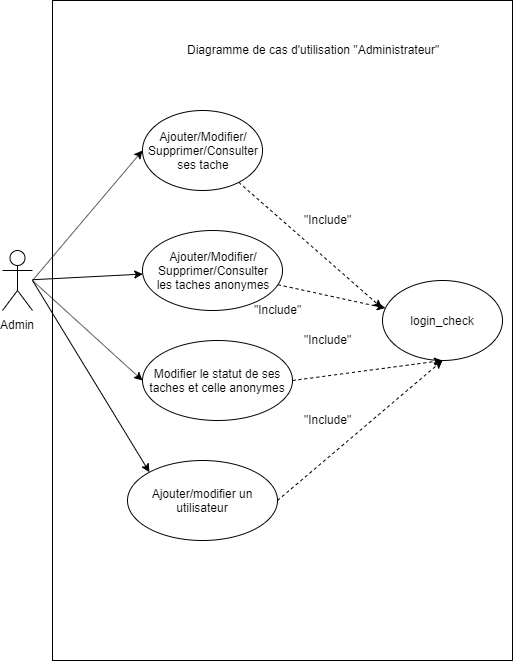

The diagram above was exported from draw.io. Its source (the exported page's mxGraphModel, read from the mxfile embedded in the PNG):
<mxGraphModel dx="893" dy="660" grid="1" gridSize="10" guides="1" tooltips="1" connect="1" arrows="1" fold="1" page="1" pageScale="1" pageWidth="827" pageHeight="1169" math="0" shadow="0">
  <root>
    <mxCell id="0" />
    <mxCell id="1" parent="0" />
    <mxCell id="G-hLFVRAvoA__Mwn_994-9" value="" style="rounded=0;whiteSpace=wrap;html=1;" parent="1" vertex="1">
      <mxGeometry x="160" y="110" width="460" height="660" as="geometry" />
    </mxCell>
    <mxCell id="G-hLFVRAvoA__Mwn_994-10" style="rounded=0;orthogonalLoop=1;jettySize=auto;html=1;entryX=0;entryY=0.5;entryDx=0;entryDy=0;" parent="1" target="G-hLFVRAvoA__Mwn_994-3" edge="1">
      <mxGeometry relative="1" as="geometry">
        <mxPoint x="140" y="390" as="sourcePoint" />
      </mxGeometry>
    </mxCell>
    <mxCell id="G-hLFVRAvoA__Mwn_994-11" style="rounded=0;orthogonalLoop=1;jettySize=auto;html=1;" parent="1" source="G-hLFVRAvoA__Mwn_994-1" target="G-hLFVRAvoA__Mwn_994-4" edge="1">
      <mxGeometry relative="1" as="geometry" />
    </mxCell>
    <mxCell id="G-hLFVRAvoA__Mwn_994-1" value="Admin" style="shape=umlActor;verticalLabelPosition=bottom;labelBackgroundColor=#ffffff;verticalAlign=top;html=1;outlineConnect=0;" parent="1" vertex="1">
      <mxGeometry x="110" y="360" width="30" height="60" as="geometry" />
    </mxCell>
    <mxCell id="G-hLFVRAvoA__Mwn_994-17" style="edgeStyle=none;rounded=0;orthogonalLoop=1;jettySize=auto;html=1;entryX=-0.004;entryY=0.344;entryDx=0;entryDy=0;dashed=1;entryPerimeter=0;" parent="1" source="G-hLFVRAvoA__Mwn_994-3" target="G-hLFVRAvoA__Mwn_994-16" edge="1">
      <mxGeometry relative="1" as="geometry" />
    </mxCell>
    <mxCell id="G-hLFVRAvoA__Mwn_994-3" value="Ajouter/Modifier/&lt;br&gt;Supprimer/Consulter&lt;br&gt;ses tache" style="ellipse;whiteSpace=wrap;html=1;" parent="1" vertex="1">
      <mxGeometry x="250" y="220" width="120" height="80" as="geometry" />
    </mxCell>
    <mxCell id="G-hLFVRAvoA__Mwn_994-18" style="edgeStyle=none;rounded=0;orthogonalLoop=1;jettySize=auto;html=1;dashed=1;" parent="1" source="G-hLFVRAvoA__Mwn_994-4" target="G-hLFVRAvoA__Mwn_994-16" edge="1">
      <mxGeometry relative="1" as="geometry" />
    </mxCell>
    <mxCell id="G-hLFVRAvoA__Mwn_994-4" value="Ajouter/Modifier/&lt;br&gt;Supprimer/Consulter&lt;br&gt;les taches anonymes" style="ellipse;whiteSpace=wrap;html=1;" parent="1" vertex="1">
      <mxGeometry x="250" y="340" width="140" height="80" as="geometry" />
    </mxCell>
    <mxCell id="G-hLFVRAvoA__Mwn_994-13" value="Diagramme de cas d'utilisation &quot;Administrateur&quot;" style="text;html=1;resizable=0;points=[];autosize=1;align=left;verticalAlign=top;spacingTop=-4;" parent="1" vertex="1">
      <mxGeometry x="292.83" y="150" width="270" height="20" as="geometry" />
    </mxCell>
    <mxCell id="G-hLFVRAvoA__Mwn_994-16" value="login_check" style="ellipse;whiteSpace=wrap;html=1;rounded=0;" parent="1" vertex="1">
      <mxGeometry x="490" y="390" width="120" height="80" as="geometry" />
    </mxCell>
    <mxCell id="G-hLFVRAvoA__Mwn_994-21" value="&quot;Include&quot;" style="text;html=1;resizable=0;points=[];autosize=1;align=left;verticalAlign=top;spacingTop=-4;" parent="1" vertex="1">
      <mxGeometry x="410" y="320" width="60" height="20" as="geometry" />
    </mxCell>
    <mxCell id="G-hLFVRAvoA__Mwn_994-22" value="&quot;Include&quot;" style="text;html=1;resizable=0;points=[];autosize=1;align=left;verticalAlign=top;spacingTop=-4;" parent="1" vertex="1">
      <mxGeometry x="360" y="410" width="60" height="20" as="geometry" />
    </mxCell>
    <mxCell id="4P1pqpQMgPt4fIuOWZJu-1" value="&lt;span style=&quot;background-color: rgb(255 , 255 , 255)&quot;&gt;&lt;font style=&quot;font-size: 12px&quot;&gt;Modifier le statut de ses taches et celle&amp;nbsp;&lt;/font&gt;&lt;/span&gt;anonymes" style="ellipse;whiteSpace=wrap;html=1;" parent="1" vertex="1">
      <mxGeometry x="250" y="450" width="150" height="80" as="geometry" />
    </mxCell>
    <mxCell id="4P1pqpQMgPt4fIuOWZJu-2" style="rounded=0;orthogonalLoop=1;jettySize=auto;html=1;entryX=0;entryY=0.5;entryDx=0;entryDy=0;" parent="1" target="4P1pqpQMgPt4fIuOWZJu-1" edge="1">
      <mxGeometry relative="1" as="geometry">
        <mxPoint x="140" y="390" as="sourcePoint" />
        <mxPoint x="291.57359312880726" y="495.7157287525383" as="targetPoint" />
      </mxGeometry>
    </mxCell>
    <mxCell id="j6IaQB_xiAyHrhYuKGmP-1" value="Ajouter/modifier un utilisateur" style="ellipse;whiteSpace=wrap;html=1;" parent="1" vertex="1">
      <mxGeometry x="235" y="570" width="150" height="80" as="geometry" />
    </mxCell>
    <mxCell id="j6IaQB_xiAyHrhYuKGmP-2" style="rounded=0;orthogonalLoop=1;jettySize=auto;html=1;entryX=0;entryY=0;entryDx=0;entryDy=0;" parent="1" target="j6IaQB_xiAyHrhYuKGmP-1" edge="1">
      <mxGeometry relative="1" as="geometry">
        <mxPoint x="140" y="390" as="sourcePoint" />
        <mxPoint x="274" y="620" as="targetPoint" />
      </mxGeometry>
    </mxCell>
    <mxCell id="9RXCXrK1jUtDPX9XEHJT-1" value="&quot;Include&quot;" style="text;html=1;resizable=0;points=[];autosize=1;align=left;verticalAlign=top;spacingTop=-4;" parent="1" vertex="1">
      <mxGeometry x="410" y="440" width="60" height="20" as="geometry" />
    </mxCell>
    <mxCell id="9RXCXrK1jUtDPX9XEHJT-2" value="&quot;Include&quot;" style="text;html=1;resizable=0;points=[];autosize=1;align=left;verticalAlign=top;spacingTop=-4;" parent="1" vertex="1">
      <mxGeometry x="410" y="520" width="60" height="20" as="geometry" />
    </mxCell>
    <mxCell id="9RXCXrK1jUtDPX9XEHJT-3" style="edgeStyle=none;rounded=0;orthogonalLoop=1;jettySize=auto;html=1;dashed=1;exitX=1;exitY=0.5;exitDx=0;exitDy=0;entryX=0.5;entryY=1;entryDx=0;entryDy=0;" parent="1" source="4P1pqpQMgPt4fIuOWZJu-1" target="G-hLFVRAvoA__Mwn_994-16" edge="1">
      <mxGeometry relative="1" as="geometry">
        <mxPoint x="379.91748303890495" y="392.09711190636176" as="sourcePoint" />
        <mxPoint x="520.0996034994575" y="397.69613859613287" as="targetPoint" />
      </mxGeometry>
    </mxCell>
    <mxCell id="9RXCXrK1jUtDPX9XEHJT-4" style="edgeStyle=none;rounded=0;orthogonalLoop=1;jettySize=auto;html=1;dashed=1;exitX=1;exitY=0.5;exitDx=0;exitDy=0;entryX=0.5;entryY=1;entryDx=0;entryDy=0;" parent="1" source="j6IaQB_xiAyHrhYuKGmP-1" target="G-hLFVRAvoA__Mwn_994-16" edge="1">
      <mxGeometry relative="1" as="geometry">
        <mxPoint x="379.4974746830585" y="491.7157287525383" as="sourcePoint" />
        <mxPoint x="560" y="440" as="targetPoint" />
      </mxGeometry>
    </mxCell>
  </root>
</mxGraphModel>